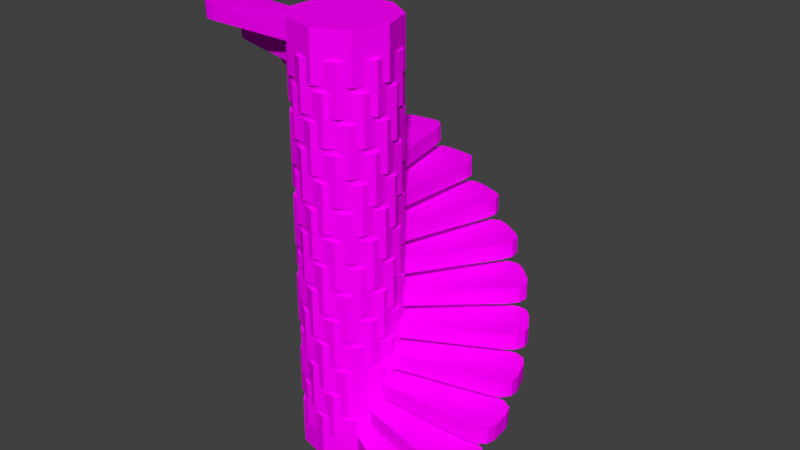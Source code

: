 # Source: spiralStairs.blend  (saved by Blender 2.77.0; exported with 4.5.12 LTS)
import bpy
from mathutils import Matrix  # noqa: F401  (used for matrix-valued properties, if any)

bpy.ops.wm.read_factory_settings(use_empty=True)
scene = bpy.context.scene
scene.name = 'Scene'

# ---- collections
col_collection_1 = bpy.data.collections.new('Collection 1'); scene.collection.children.link(col_collection_1)

# ---- images (referenced by path relative to the original .blend; pixels are not part of the script)
import os
ASSET_DIR = os.environ.get("B2B_ASSET_DIR", "")  # directory of the original .blend (textures are referenced by path, not embedded)
HERE = os.path.dirname(os.path.abspath(__file__))  # packed textures are extracted next to this script under _unpacked/

def load_image(name, relpath, width, height, colorspace="sRGB"):
    """Load a texture the original file referenced (path relative to the .blend, or extracted next to this script)."""
    p = next((c for c in (os.path.join(HERE, relpath), os.path.join(ASSET_DIR, relpath)) if relpath and os.path.exists(c)), "")
    if p:
        img = bpy.data.images.load(p, check_existing=True)
        img.name = name
    else:  # same state as the original file: an image datablock whose file is absent (Cycles renders it pink)
        img = bpy.data.images.new(name, width, height)
        img.source = "FILE"
        img.filepath = "//" + (relpath or name)
    img.colorspace_settings.name = colorspace
    return img
img_colorpalette_jpg = load_image('colorPalette.jpg', 'colorPalette.jpg', 1024, 1024, 'sRGB')

# ---- materials (node trees are filled in below, after node groups)
mat_material = bpy.data.materials.new('Material')
mat_material.alpha_threshold = 0.0
mat_material.roughness = 0.5
mat_material.line_color = (0.0, 0.0, 0.0, 1.0)

# ---- material node trees
mat_material.use_nodes = True; mat_material.node_tree.nodes.clear()
_N = mat_material.node_tree.nodes; _L = mat_material.node_tree.links
n0 = _N.new('ShaderNodeOutputMaterial'); n0.name = 'Material Output'; n0.location = (300, 300)
n1 = _N.new('ShaderNodeBsdfDiffuse'); n1.name = 'Diffuse BSDF'; n1.location = (10, 300)
n2 = _N.new('ShaderNodeTexImage'); n2.name = 'Image Texture'; n2.location = (228, 132)
n2.width = 140
n2.image = img_colorpalette_jpg
n3 = _N.new('ShaderNodeTexCoord'); n3.name = 'Texture Coordinate'; n3.location = (-183, 230)
_L.new(n1.outputs[0], n0.inputs[0])
_L.new(n3.outputs[2], n2.inputs[0])
_L.new(n2.outputs[0], n1.inputs[0])
n0.is_active_output = True

# ---- world
world_world = bpy.data.worlds.new('World'); scene.world = world_world
world_world.color = (0.05088, 0.05088, 0.05088)
world_world.use_sun_shadow = False
world_world.sun_shadow_jitter_overblur = 0.0
world_world.cycles.sampling_method = 'MANUAL'

# ---- meshes
me_cube = bpy.data.meshes.new('Cube')
me_cube.from_pydata([(0.0, 0.0, -0.4855), (0.0, 0.0, 0.4855), (0.0, 1.0, -0.4855), (0.0, 1.0, 0.4855), (0.6428, 0.766, -0.4855), (0.6428, 0.766, 0.4855), (0.9848, 0.1736, -0.4855), (0.9848, 0.1736, 0.4855), (0.866, -0.5, -0.4855), (0.866, -0.5, 0.4855), (0.342, -0.9397, -0.4855), (0.342, -0.9397, 0.4855), (-0.342, -0.9397, -0.4855), (-0.342, -0.9397, 0.4855), (-0.866, -0.5, -0.4855), (-0.866, -0.5, 0.4855), (-0.9848, 0.1736, -0.4855), (-0.9848, 0.1736, 0.4855), (-0.6428, 0.766, -0.4855), (-0.6428, 0.766, 0.4855), (0.0, 1.0, -0.1618), (0.0, 1.0, 0.1618), (0.6428, 0.766, 0.1618), (0.6428, 0.766, -0.1618), (0.9848, 0.1736, 0.1618), (0.9848, 0.1736, -0.1618), (0.866, -0.5, 0.1618), (0.866, -0.5, -0.1618), (0.342, -0.9397, 0.1618), (0.342, -0.9397, -0.1618), (-0.342, -0.9397, 0.1618), (-0.342, -0.9397, -0.1618), (-0.866, -0.5, 0.1618), (-0.866, -0.5, -0.1618), (-0.9848, 0.1736, 0.1618), (-0.9848, 0.1736, -0.1618), (-0.6428, 0.766, 0.1618), (-0.6428, 0.766, -0.1618), (3.288, -0.3797, 0.1609), (2.911, -0.01676, 0.183), (3.266, -0.2053, 0.1773), (3.125, -0.0722, 0.1822), (2.909, -0.02822, -0.1387), (3.286, -0.3911, -0.1609), (3.123, -0.08366, -0.1395), (3.264, -0.2168, -0.1444), (2.743, -0.9683, 0.1387), (3.222, -0.7568, 0.1433), (2.964, -0.9894, 0.1395), (3.141, -0.9123, 0.1444), (3.22, -0.7683, -0.1784), (2.741, -0.9798, -0.183), (3.139, -0.9238, -0.1773), (2.961, -1.001, -0.1822)], [], [(0, 2, 4), (1, 5, 3), (21, 3, 5, 22), (0, 4, 6), (1, 7, 5), (22, 5, 7, 24), (0, 6, 8), (1, 9, 7), (24, 7, 9, 26), (0, 8, 10), (1, 11, 9), (26, 9, 11, 28), (0, 10, 12), (1, 13, 11), (28, 11, 13, 30), (0, 12, 14), (1, 15, 13), (30, 13, 15, 32), (0, 14, 16), (1, 17, 15), (32, 15, 17, 34), (0, 16, 18), (1, 19, 17), (34, 17, 19, 36), (0, 18, 2), (1, 3, 19), (36, 19, 3, 21), (18, 37, 20, 2), (37, 36, 21, 20), (16, 35, 37, 18), (35, 34, 36, 37), (14, 33, 35, 16), (33, 32, 34, 35), (12, 31, 33, 14), (31, 30, 32, 33), (10, 29, 31, 12), (29, 28, 30, 31), (8, 27, 29, 10), (27, 26, 28, 29), (6, 25, 27, 8), (26, 27, 51, 46), (4, 23, 25, 6), (23, 22, 24, 25), (2, 20, 23, 4), (20, 21, 22, 23), (24, 26, 46, 48, 49, 47, 38, 40, 41, 39), (27, 25, 42, 44, 45, 43, 50, 52, 53, 51), (43, 38, 47, 50), (38, 43, 45, 40), (40, 45, 44, 41), (41, 44, 42, 39), (46, 51, 53, 48), (48, 53, 52, 49), (49, 52, 50, 47), (25, 24, 39, 42)])
me_cube.materials.append(mat_material)
me_cube.use_remesh_preserve_volume = False
me_cube.use_remesh_preserve_attributes = False
me_cube.use_mirror_vertex_groups = False
me_cube.update()

# ---- objects
ob_empty = bpy.data.objects.new('Empty', None)
ob_cube = bpy.data.objects.new('Cube', me_cube)

# ---- transforms, parenting, visibility, modifiers, constraints
ob_empty.location = (0.0, 0.0, 0.0)
ob_empty.empty_image_offset = (0.0, 0.0)
ob_empty.lineart.crease_threshold = 0.0
ob_cube.location = (0.0, 0.0, -0.5401)
ob_cube.rotation_euler = (0.0, -0.0, -0.2513)
ob_cube.lock_rotations_4d = False
ob_cube.empty_display_type = 'ARROWS'
ob_cube.lineart.crease_threshold = 0.0
_m = ob_cube.modifiers.new('Array', 'ARRAY')
_m.count = 15
_m.constant_offset_displace = (0.0, 0.0, 0.0)
_m.relative_offset_displace = (0.0, 0.0, 0.0)
_m.use_merge_vertices = True
_m.use_object_offset = True
_m.offset_object = ob_empty

# ---- collection membership
col_collection_1.objects.link(ob_empty)
col_collection_1.objects.link(ob_cube)

# ---- scene / render settings (as saved in the file)
scene.frame_start = 1; scene.frame_end = 250; scene.frame_set(1)
scene.render.engine = 'CYCLES'
scene.render.resolution_percentage = 50
scene.render.dither_intensity = 0.0
scene.cycles.use_denoising = False
scene.cycles.samples = 128
scene.cycles.sampling_pattern = 'TABULATED_SOBOL'
scene.cycles.light_sampling_threshold = 0.0
scene.cycles.use_adaptive_sampling = False
scene.cycles.use_light_tree = False
scene.cycles.blur_glossy = 0.0
scene.cycles.sample_clamp_indirect = 0.0
scene.view_settings.view_transform = 'Standard'
bpy.context.view_layer.update()

# ---- added for rendering (the .blend has no active camera and no usable light): camera, sun
cam_auto = bpy.data.cameras.new('AutoCamera')
cam_auto.lens = 50.0
cam_auto.sensor_width = 36.0
cam_auto.clip_end = 1000.0
ob_auto_camera = bpy.data.objects.new('AutoCamera', cam_auto)
scene.collection.objects.link(ob_auto_camera)
ob_auto_camera.location = (12.1195, -13.1339, 12.715)
ob_auto_camera.rotation_euler = (1.09748, -7.21219e-08, 0.694738)
scene.camera = ob_auto_camera
light_auto_sun = bpy.data.lights.new('AutoSun', 'SUN')
light_auto_sun.energy = 3.0
light_auto_sun.angle = 0.0523599
ob_auto_sun = bpy.data.objects.new('AutoSun', light_auto_sun)
scene.collection.objects.link(ob_auto_sun)
ob_auto_sun.rotation_euler = (0.872665, 0.174533, 0.523599)
bpy.context.view_layer.update()
